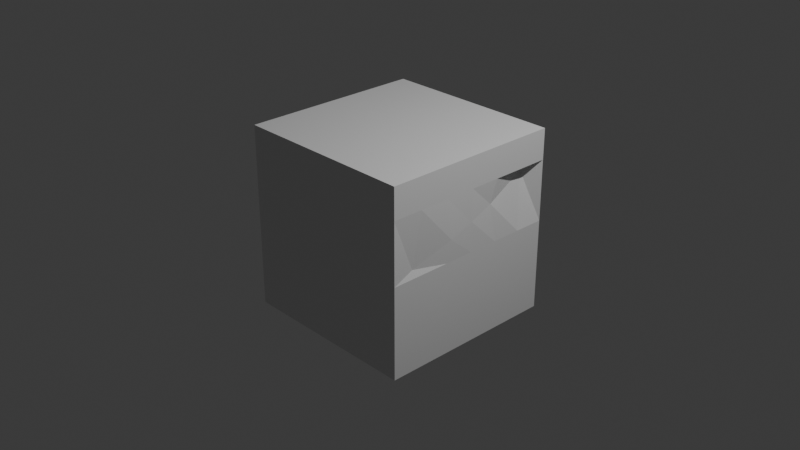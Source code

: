 # Source: Relax_or_Rather_Smooth_Vertices.blend  (saved by Blender 4.3.34; exported with 4.5.12 LTS)
import bpy
from mathutils import Matrix  # noqa: F401  (used for matrix-valued properties, if any)

bpy.ops.wm.read_factory_settings(use_empty=True)
scene = bpy.context.scene
scene.name = 'Scene'

# ---- collections
col_collection = bpy.data.collections.new('Collection'); scene.collection.children.link(col_collection)

# ---- materials (node trees are filled in below, after node groups)
mat_material = bpy.data.materials.new('Material')
mat_material.alpha_threshold = 0.0
mat_material.roughness = 0.5
mat_material.line_color = (0.0, 0.0, 0.0, 1.0)

# ---- material node trees
mat_material.use_nodes = True; mat_material.node_tree.nodes.clear()
_N = mat_material.node_tree.nodes; _L = mat_material.node_tree.links
n0 = _N.new('ShaderNodeOutputMaterial'); n0.name = 'Material Output'; n0.location = (300, 300)
n1 = _N.new('ShaderNodeBsdfPrincipled'); n1.name = 'Principled BSDF'; n1.location = (10, 300)
n1.inputs[3].default_value = 1.45
_L.new(n1.outputs[0], n0.inputs[0])
n0.is_active_output = True

# ---- world
world_world = bpy.data.worlds.new('World'); scene.world = world_world
world_world.use_nodes = True; world_world.node_tree.nodes.clear()
_N = world_world.node_tree.nodes; _L = world_world.node_tree.links
n0 = _N.new('ShaderNodeOutputWorld'); n0.name = 'World Output'; n0.location = (300, 300)
n1 = _N.new('ShaderNodeBackground'); n1.name = 'Background'; n1.location = (10, 300)
n1.inputs[0].default_value = (0.05088, 0.05088, 0.05088, 1.0)
_L.new(n1.outputs[0], n0.inputs[0])
n0.is_active_output = True
world_world.color = (0.05088, 0.05088, 0.05088)
world_world.sun_shadow_jitter_overblur = 0.0

# ---- cameras
cam_camera = bpy.data.cameras.new('Camera')
cam_camera.clip_end = 100.0
cam_camera.ortho_scale = 7.314

# ---- lights
light_light = bpy.data.lights.new('Light', 'POINT')
light_light.energy = 1000.0
light_light.shadow_soft_size = 0.1

# ---- meshes
me_cube = bpy.data.meshes.new('Cube')
me_cube.from_pydata([(1.0, 1.0, 1.0), (1.0, 1.0, -1.0), (1.0, -1.0, 1.0), (1.0, -1.0, -1.0), (-1.0, 1.0, 1.0), (-1.0, 1.0, -1.0), (-1.0, -1.0, 1.0), (-1.0, -1.0, -1.0), (-1.0, 0.6667, -1.0), (-1.0, 0.3333, -1.0), (-1.0, -2.98e-08, -1.0), (-1.0, -0.3333, -1.0), (-1.0, -0.6667, -1.0), (0.6667, 1.0, -1.0), (0.3333, 1.0, -1.0), (-2.98e-08, 1.0, -1.0), (-0.3333, 1.0, -1.0), (-0.6667, 1.0, -1.0), (1.0, 1.0, 0.6667), (1.0, 1.0, 0.3333), (1.0, 1.0, -2.98e-08), (1.0, 1.0, -0.3333), (1.0, 1.0, -0.6667), (-1.0, -1.0, -0.6667), (-1.0, -1.0, -0.3333), (-1.0, -1.0, 2.98e-08), (-1.0, -1.0, 0.3333), (-1.0, -1.0, 0.6667), (1.0, -1.0, 0.6667), (1.0, -1.0, 0.3333), (1.0, -1.0, -2.98e-08), (1.0, -1.0, -0.3333), (1.0, -1.0, -0.6667), (-1.0, 1.0, 0.6667), (-1.0, 1.0, 0.3333), (-1.0, 1.0, -2.98e-08), (-1.0, 1.0, -0.3333), (-1.0, 1.0, -0.6667), (0.6667, -1.0, 1.0), (0.3333, -1.0, 1.0), (-2.98e-08, -1.0, 1.0), (-0.3333, -1.0, 1.0), (-0.6667, -1.0, 1.0), (1.0, 0.6667, 1.0), (1.0, 0.3333, 1.0), (1.0, -2.98e-08, 1.0), (1.0, -0.3333, 1.0), (1.0, -0.6667, 1.0), (-0.6667, -1.0, -1.0), (-0.3333, -1.0, -1.0), (2.98e-08, -1.0, -1.0), (0.3333, -1.0, -1.0), (0.6667, -1.0, -1.0), (-1.0, -0.6667, 1.0), (-1.0, -0.3333, 1.0), (-1.0, 2.98e-08, 1.0), (-1.0, 0.3333, 1.0), (-1.0, 0.6667, 1.0), (-0.6667, 1.0, 1.0), (-0.3333, 1.0, 1.0), (2.98e-08, 1.0, 1.0), (0.3333, 1.0, 1.0), (0.6667, 1.0, 1.0), (1.0, -0.6667, -1.0), (1.0, -0.3333, -1.0), (1.0, 2.98e-08, -1.0), (1.0, 0.3333, -1.0), (1.0, 0.6667, -1.0), (-0.6667, 1.0, -0.6667), (-0.3333, 1.0, -0.6667), (2.98e-08, 1.0, -0.6667), (0.3333, 1.0, -0.6667), (0.6667, 1.0, -0.6667), (-0.6667, 1.0, -0.3333), (-0.3333, 1.0, -0.3333), (2.98e-08, 1.0, -0.3333), (0.3333, 1.0, -0.3333), (0.6667, 1.0, -0.3333), (-0.6667, 1.0, -2.98e-08), (-0.3333, 1.0, -2.98e-08), (2.98e-08, 1.0, -2.98e-08), (0.3333, 1.0, -2.98e-08), (0.6667, 1.0, -2.98e-08), (-0.6667, 1.0, 0.3333), (-0.3333, 1.0, 0.3333), (2.98e-08, 1.0, 0.3333), (0.3333, 1.0, 0.3333), (0.6667, 1.0, 0.3333), (-0.6667, 1.0, 0.6667), (-0.3333, 1.0, 0.6667), (2.98e-08, 1.0, 0.6667), (0.3333, 1.0, 0.6667), (0.6667, 1.0, 0.6667), (1.0, 0.6667, -0.6667), (1.0, 0.3333, -0.6667), (1.0, -2.98e-08, -0.6667), (1.0, -0.3333, -0.6667), (1.0, -0.6667, -0.6667), (1.0, 0.6667, -0.3333), (1.0, 0.3333, -0.3333), (1.0, -2.98e-08, -0.3333), (1.0, -0.3333, -0.3333), (1.0, -0.6667, -0.3333), (1.0, 0.6667, -2.98e-08), (1.0, 0.3333, -2.98e-08), (1.0, -2.98e-08, -2.98e-08), (1.0, -0.3333, -2.98e-08), (1.0, -0.6667, -2.98e-08), (0.89, 0.788, 0.5859), (0.9823, 0.2684, 0.4163), (1.001, -0.004173, 0.3264), (1.007, -0.2802, 0.235), (0.9703, -0.752, 0.0772), (1.0, 0.6667, 0.6667), (1.0, 0.3333, 0.6667), (1.0, -2.98e-08, 0.6667), (1.0, -0.3333, 0.6667), (1.0, -0.6667, 0.6667), (-0.6667, 0.6667, -1.0), (-0.6667, 0.3333, -1.0), (-0.6667, -2.98e-08, -1.0), (-0.6667, -0.3333, -1.0), (-0.6667, -0.6667, -1.0), (-0.3333, 0.6667, -1.0), (-0.3333, 0.3333, -1.0), (-0.3333, -2.98e-08, -1.0), (-0.3333, -0.3333, -1.0), (-0.3333, -0.6667, -1.0), (-1.987e-08, 0.6667, -1.0), (-9.934e-09, 0.3333, -1.0), (8.882e-16, -2.98e-08, -1.0), (9.934e-09, -0.3333, -1.0), (1.987e-08, -0.6667, -1.0), (0.3333, 0.6667, -1.0), (0.3333, 0.3333, -1.0), (0.3333, -2.98e-08, -1.0), (0.3333, -0.3333, -1.0), (0.3333, -0.6667, -1.0), (0.6667, 0.6667, -1.0), (0.6667, 0.3333, -1.0), (0.6667, -2.98e-08, -1.0), (0.6667, -0.3333, -1.0), (0.6667, -0.6667, -1.0), (-1.0, -0.6667, -0.6667), (-1.0, -0.3333, -0.6667), (-1.0, 2.98e-08, -0.6667), (-1.0, 0.3333, -0.6667), (-1.0, 0.6667, -0.6667), (-1.0, -0.6667, -0.3333), (-1.0, -0.3333, -0.3333), (-1.0, 2.98e-08, -0.3333), (-1.0, 0.3333, -0.3333), (-1.0, 0.6667, -0.3333), (-1.0, -0.6667, 1.987e-08), (-1.0, -0.3333, 9.934e-09), (-1.0, 2.98e-08, -8.882e-16), (-1.0, 0.3333, -9.934e-09), (-1.0, 0.6667, -1.987e-08), (-1.0, -0.6667, 0.3333), (-1.0, -0.3333, 0.3333), (-1.0, 2.98e-08, 0.3333), (-1.0, 0.3333, 0.3333), (-1.0, 0.6667, 0.3333), (-1.0, -0.6667, 0.6667), (-1.0, -0.3333, 0.6667), (-1.0, 2.98e-08, 0.6667), (-1.0, 0.3333, 0.6667), (-1.0, 0.6667, 0.6667), (0.6667, -1.0, -0.6667), (0.3333, -1.0, -0.6667), (-2.98e-08, -1.0, -0.6667), (-0.3333, -1.0, -0.6667), (-0.6667, -1.0, -0.6667), (0.6667, -1.0, -0.3333), (0.3333, -1.0, -0.3333), (-2.98e-08, -1.0, -0.3333), (-0.3333, -1.0, -0.3333), (-0.6667, -1.0, -0.3333), (0.6667, -1.0, -1.987e-08), (0.3333, -1.0, -9.934e-09), (-2.98e-08, -1.0, 8.882e-16), (-0.3333, -1.0, 9.934e-09), (-0.6667, -1.0, 1.987e-08), (0.6667, -1.0, 0.3333), (0.3333, -1.0, 0.3333), (-2.98e-08, -1.0, 0.3333), (-0.3333, -1.0, 0.3333), (-0.6667, -1.0, 0.3333), (0.6667, -1.0, 0.6667), (0.3333, -1.0, 0.6667), (-2.98e-08, -1.0, 0.6667), (-0.3333, -1.0, 0.6667), (-0.6667, -1.0, 0.6667), (0.6667, 0.6667, 1.0), (0.6667, 0.3333, 1.0), (0.6667, -2.98e-08, 1.0), (0.6667, -0.3333, 1.0), (0.6667, -0.6667, 1.0), (0.3333, 0.6667, 1.0), (0.3333, 0.3333, 1.0), (0.3333, -2.98e-08, 1.0), (0.3333, -0.3333, 1.0), (0.3333, -0.6667, 1.0), (1.987e-08, 0.6667, 1.0), (9.934e-09, 0.3333, 1.0), (-8.882e-16, -2.98e-08, 1.0), (-9.934e-09, -0.3333, 1.0), (-1.987e-08, -0.6667, 1.0), (-0.3333, 0.6667, 1.0), (-0.3333, 0.3333, 1.0), (-0.3333, -2.98e-08, 1.0), (-0.3333, -0.3333, 1.0), (-0.3333, -0.6667, 1.0), (-0.6667, 0.6667, 1.0), (-0.6667, 0.3333, 1.0), (-0.6667, -2.98e-08, 1.0), (-0.6667, -0.3333, 1.0), (-0.6667, -0.6667, 1.0)], [], [(217, 53, 6, 42), (192, 42, 6, 27), (167, 57, 4, 33), (142, 63, 3, 52), (117, 47, 2, 28), (92, 62, 0, 18), (13, 72, 22, 1), (72, 77, 21, 22), (77, 82, 20, 21), (82, 87, 19, 20), (87, 92, 18, 19), (5, 37, 68, 17), (17, 68, 69, 16), (16, 69, 70, 15), (15, 70, 71, 14), (14, 71, 72, 13), (37, 36, 73, 68), (68, 73, 74, 69), (69, 74, 75, 70), (70, 75, 76, 71), (71, 76, 77, 72), (36, 35, 78, 73), (73, 78, 79, 74), (74, 79, 80, 75), (75, 80, 81, 76), (76, 81, 82, 77), (35, 34, 83, 78), (78, 83, 84, 79), (79, 84, 85, 80), (80, 85, 86, 81), (81, 86, 87, 82), (34, 33, 88, 83), (83, 88, 89, 84), (84, 89, 90, 85), (85, 90, 91, 86), (86, 91, 92, 87), (33, 4, 58, 88), (88, 58, 59, 89), (89, 59, 60, 90), (90, 60, 61, 91), (91, 61, 62, 92), (63, 97, 32, 3), (97, 102, 31, 32), (102, 107, 30, 31), (107, 112, 29, 30), (112, 117, 28, 29), (1, 22, 93, 67), (67, 93, 94, 66), (66, 94, 95, 65), (65, 95, 96, 64), (64, 96, 97, 63), (22, 21, 98, 93), (93, 98, 99, 94), (94, 99, 100, 95), (95, 100, 101, 96), (96, 101, 102, 97), (21, 20, 103, 98), (98, 103, 104, 99), (99, 104, 105, 100), (100, 105, 106, 101), (101, 106, 107, 102), (20, 19, 108, 103), (103, 108, 109, 104), (104, 109, 110, 105), (105, 110, 111, 106), (106, 111, 112, 107), (19, 18, 113, 108), (108, 113, 114, 109), (109, 114, 115, 110), (110, 115, 116, 111), (111, 116, 117, 112), (18, 0, 43, 113), (113, 43, 44, 114), (114, 44, 45, 115), (115, 45, 46, 116), (116, 46, 47, 117), (12, 122, 48, 7), (122, 127, 49, 48), (127, 132, 50, 49), (132, 137, 51, 50), (137, 142, 52, 51), (5, 17, 118, 8), (8, 118, 119, 9), (9, 119, 120, 10), (10, 120, 121, 11), (11, 121, 122, 12), (17, 16, 123, 118), (118, 123, 124, 119), (119, 124, 125, 120), (120, 125, 126, 121), (121, 126, 127, 122), (16, 15, 128, 123), (123, 128, 129, 124), (124, 129, 130, 125), (125, 130, 131, 126), (126, 131, 132, 127), (15, 14, 133, 128), (128, 133, 134, 129), (129, 134, 135, 130), (130, 135, 136, 131), (131, 136, 137, 132), (14, 13, 138, 133), (133, 138, 139, 134), (134, 139, 140, 135), (135, 140, 141, 136), (136, 141, 142, 137), (13, 1, 67, 138), (138, 67, 66, 139), (139, 66, 65, 140), (140, 65, 64, 141), (141, 64, 63, 142), (8, 147, 37, 5), (147, 152, 36, 37), (152, 157, 35, 36), (157, 162, 34, 35), (162, 167, 33, 34), (7, 23, 143, 12), (12, 143, 144, 11), (11, 144, 145, 10), (10, 145, 146, 9), (9, 146, 147, 8), (23, 24, 148, 143), (143, 148, 149, 144), (144, 149, 150, 145), (145, 150, 151, 146), (146, 151, 152, 147), (24, 25, 153, 148), (148, 153, 154, 149), (149, 154, 155, 150), (150, 155, 156, 151), (151, 156, 157, 152), (25, 26, 158, 153), (153, 158, 159, 154), (154, 159, 160, 155), (155, 160, 161, 156), (156, 161, 162, 157), (26, 27, 163, 158), (158, 163, 164, 159), (159, 164, 165, 160), (160, 165, 166, 161), (161, 166, 167, 162), (27, 6, 53, 163), (163, 53, 54, 164), (164, 54, 55, 165), (165, 55, 56, 166), (166, 56, 57, 167), (48, 172, 23, 7), (172, 177, 24, 23), (177, 182, 25, 24), (182, 187, 26, 25), (187, 192, 27, 26), (3, 32, 168, 52), (52, 168, 169, 51), (51, 169, 170, 50), (50, 170, 171, 49), (49, 171, 172, 48), (32, 31, 173, 168), (168, 173, 174, 169), (169, 174, 175, 170), (170, 175, 176, 171), (171, 176, 177, 172), (31, 30, 178, 173), (173, 178, 179, 174), (174, 179, 180, 175), (175, 180, 181, 176), (176, 181, 182, 177), (30, 29, 183, 178), (178, 183, 184, 179), (179, 184, 185, 180), (180, 185, 186, 181), (181, 186, 187, 182), (29, 28, 188, 183), (183, 188, 189, 184), (184, 189, 190, 185), (185, 190, 191, 186), (186, 191, 192, 187), (28, 2, 38, 188), (188, 38, 39, 189), (189, 39, 40, 190), (190, 40, 41, 191), (191, 41, 42, 192), (47, 197, 38, 2), (197, 202, 39, 38), (202, 207, 40, 39), (207, 212, 41, 40), (212, 217, 42, 41), (0, 62, 193, 43), (43, 193, 194, 44), (44, 194, 195, 45), (45, 195, 196, 46), (46, 196, 197, 47), (62, 61, 198, 193), (193, 198, 199, 194), (194, 199, 200, 195), (195, 200, 201, 196), (196, 201, 202, 197), (61, 60, 203, 198), (198, 203, 204, 199), (199, 204, 205, 200), (200, 205, 206, 201), (201, 206, 207, 202), (60, 59, 208, 203), (203, 208, 209, 204), (204, 209, 210, 205), (205, 210, 211, 206), (206, 211, 212, 207), (59, 58, 213, 208), (208, 213, 214, 209), (209, 214, 215, 210), (210, 215, 216, 211), (211, 216, 217, 212), (58, 4, 57, 213), (213, 57, 56, 214), (214, 56, 55, 215), (215, 55, 54, 216), (216, 54, 53, 217)])
_uv = me_cube.uv_layers.new(name='UVMap')
_uv.uv.foreach_set('vector', [0.8333, 0.7083, 0.875, 0.7083, 0.875, 0.75, 0.8333, 0.75, 0.5833, 0.9583, 0.625, 0.9583, 0.625, 1.0, 0.5833, 1.0, 0.5833, 0.2083, 0.625, 0.2083, 0.625, 0.25, 0.5833, 0.25, 0.3333, 0.7083, 0.375, 0.7083, 0.375, 0.75, 0.3333, 0.75, 0.5833, 0.7083, 0.625, 0.7083, 0.625, 0.75, 0.5833, 0.75, 0.5833, 0.4583, 0.625, 0.4583, 0.625, 0.5, 0.5833, 0.5, 0.375, 0.4583, 0.4167, 0.4583, 0.4167, 0.5, 0.375, 0.5, 0.4167, 0.4583, 0.4583, 0.4583, 0.4583, 0.5, 0.4167, 0.5, 0.4583, 0.4583, 0.5, 0.4583, 0.5, 0.5, 0.4583, 0.5, 0.5, 0.4583, 0.5417, 0.4583, 0.5417, 0.5, 0.5, 0.5, 0.5417, 0.4583, 0.5833, 0.4583, 0.5833, 0.5, 0.5417, 0.5, 0.375, 0.25, 0.4167, 0.25, 0.4167, 0.2917, 0.375, 0.2917, 0.375, 0.2917, 0.4167, 0.2917, 0.4167, 0.3333, 0.375, 0.3333, 0.375, 0.3333, 0.4167, 0.3333, 0.4167, 0.375, 0.375, 0.375, 0.375, 0.375, 0.4167, 0.375, 0.4167, 0.4167, 0.375, 0.4167, 0.375, 0.4167, 0.4167, 0.4167, 0.4167, 0.4583, 0.375, 0.4583, 0.4167, 0.25, 0.4583, 0.25, 0.4583, 0.2917, 0.4167, 0.2917, 0.4167, 0.2917, 0.4583, 0.2917, 0.4583, 0.3333, 0.4167, 0.3333, 0.4167, 0.3333, 0.4583, 0.3333, 0.4583, 0.375, 0.4167, 0.375, 0.4167, 0.375, 0.4583, 0.375, 0.4583, 0.4167, 0.4167, 0.4167, 0.4167, 0.4167, 0.4583, 0.4167, 0.4583, 0.4583, 0.4167, 0.4583, 0.4583, 0.25, 0.5, 0.25, 0.5, 0.2917, 0.4583, 0.2917, 0.4583, 0.2917, 0.5, 0.2917, 0.5, 0.3333, 0.4583, 0.3333, 0.4583, 0.3333, 0.5, 0.3333, 0.5, 0.375, 0.4583, 0.375, 0.4583, 0.375, 0.5, 0.375, 0.5, 0.4167, 0.4583, 0.4167, 0.4583, 0.4167, 0.5, 0.4167, 0.5, 0.4583, 0.4583, 0.4583, 0.5, 0.25, 0.5417, 0.25, 0.5417, 0.2917, 0.5, 0.2917, 0.5, 0.2917, 0.5417, 0.2917, 0.5417, 0.3333, 0.5, 0.3333, 0.5, 0.3333, 0.5417, 0.3333, 0.5417, 0.375, 0.5, 0.375, 0.5, 0.375, 0.5417, 0.375, 0.5417, 0.4167, 0.5, 0.4167, 0.5, 0.4167, 0.5417, 0.4167, 0.5417, 0.4583, 0.5, 0.4583, 0.5417, 0.25, 0.5833, 0.25, 0.5833, 0.2917, 0.5417, 0.2917, 0.5417, 0.2917, 0.5833, 0.2917, 0.5833, 0.3333, 0.5417, 0.3333, 0.5417, 0.3333, 0.5833, 0.3333, 0.5833, 0.375, 0.5417, 0.375, 0.5417, 0.375, 0.5833, 0.375, 0.5833, 0.4167, 0.5417, 0.4167, 0.5417, 0.4167, 0.5833, 0.4167, 0.5833, 0.4583, 0.5417, 0.4583, 0.5833, 0.25, 0.625, 0.25, 0.625, 0.2917, 0.5833, 0.2917, 0.5833, 0.2917, 0.625, 0.2917, 0.625, 0.3333, 0.5833, 0.3333, 0.5833, 0.3333, 0.625, 0.3333, 0.625, 0.375, 0.5833, 0.375, 0.5833, 0.375, 0.625, 0.375, 0.625, 0.4167, 0.5833, 0.4167, 0.5833, 0.4167, 0.625, 0.4167, 0.625, 0.4583, 0.5833, 0.4583, 0.375, 0.7083, 0.4167, 0.7083, 0.4167, 0.75, 0.375, 0.75, 0.4167, 0.7083, 0.4583, 0.7083, 0.4583, 0.75, 0.4167, 0.75, 0.4583, 0.7083, 0.5, 0.7083, 0.5, 0.75, 0.4583, 0.75, 0.5, 0.7083, 0.5417, 0.7083, 0.5417, 0.75, 0.5, 0.75, 0.5417, 0.7083, 0.5833, 0.7083, 0.5833, 0.75, 0.5417, 0.75, 0.375, 0.5, 0.4167, 0.5, 0.4167, 0.5417, 0.375, 0.5417, 0.375, 0.5417, 0.4167, 0.5417, 0.4167, 0.5833, 0.375, 0.5833, 0.375, 0.5833, 0.4167, 0.5833, 0.4167, 0.625, 0.375, 0.625, 0.375, 0.625, 0.4167, 0.625, 0.4167, 0.6667, 0.375, 0.6667, 0.375, 0.6667, 0.4167, 0.6667, 0.4167, 0.7083, 0.375, 0.7083, 0.4167, 0.5, 0.4583, 0.5, 0.4583, 0.5417, 0.4167, 0.5417, 0.4167, 0.5417, 0.4583, 0.5417, 0.4583, 0.5833, 0.4167, 0.5833, 0.4167, 0.5833, 0.4583, 0.5833, 0.4583, 0.625, 0.4167, 0.625, 0.4167, 0.625, 0.4583, 0.625, 0.4583, 0.6667, 0.4167, 0.6667, 0.4167, 0.6667, 0.4583, 0.6667, 0.4583, 0.7083, 0.4167, 0.7083, 0.4583, 0.5, 0.5, 0.5, 0.5, 0.5417, 0.4583, 0.5417, 0.4583, 0.5417, 0.5, 0.5417, 0.5, 0.5833, 0.4583, 0.5833, 0.4583, 0.5833, 0.5, 0.5833, 0.5, 0.625, 0.4583, 0.625, 0.4583, 0.625, 0.5, 0.625, 0.5, 0.6667, 0.4583, 0.6667, 0.4583, 0.6667, 0.5, 0.6667, 0.5, 0.7083, 0.4583, 0.7083, 0.5, 0.5, 0.5417, 0.5, 0.5417, 0.5417, 0.5, 0.5417, 0.5, 0.5417, 0.5417, 0.5417, 0.5417, 0.5833, 0.5, 0.5833, 0.5, 0.5833, 0.5417, 0.5833, 0.5417, 0.625, 0.5, 0.625, 0.5, 0.625, 0.5417, 0.625, 0.5417, 0.6667, 0.5, 0.6667, 0.5, 0.6667, 0.5417, 0.6667, 0.5417, 0.7083, 0.5, 0.7083, 0.5417, 0.5, 0.5833, 0.5, 0.5833, 0.5417, 0.5417, 0.5417, 0.5417, 0.5417, 0.5833, 0.5417, 0.5833, 0.5833, 0.5417, 0.5833, 0.5417, 0.5833, 0.5833, 0.5833, 0.5833, 0.625, 0.5417, 0.625, 0.5417, 0.625, 0.5833, 0.625, 0.5833, 0.6667, 0.5417, 0.6667, 0.5417, 0.6667, 0.5833, 0.6667, 0.5833, 0.7083, 0.5417, 0.7083, 0.5833, 0.5, 0.625, 0.5, 0.625, 0.5417, 0.5833, 0.5417, 0.5833, 0.5417, 0.625, 0.5417, 0.625, 0.5833, 0.5833, 0.5833, 0.5833, 0.5833, 0.625, 0.5833, 0.625, 0.625, 0.5833, 0.625, 0.5833, 0.625, 0.625, 0.625, 0.625, 0.6667, 0.5833, 0.6667, 0.5833, 0.6667, 0.625, 0.6667, 0.625, 0.7083, 0.5833, 0.7083, 0.125, 0.7083, 0.1667, 0.7083, 0.1667, 0.75, 0.125, 0.75, 0.1667, 0.7083, 0.2083, 0.7083, 0.2083, 0.75, 0.1667, 0.75, 0.2083, 0.7083, 0.25, 0.7083, 0.25, 0.75, 0.2083, 0.75, 0.25, 0.7083, 0.2917, 0.7083, 0.2917, 0.75, 0.25, 0.75, 0.2917, 0.7083, 0.3333, 0.7083, 0.3333, 0.75, 0.2917, 0.75, 0.125, 0.5, 0.1667, 0.5, 0.1667, 0.5417, 0.125, 0.5417, 0.125, 0.5417, 0.1667, 0.5417, 0.1667, 0.5833, 0.125, 0.5833, 0.125, 0.5833, 0.1667, 0.5833, 0.1667, 0.625, 0.125, 0.625, 0.125, 0.625, 0.1667, 0.625, 0.1667, 0.6667, 0.125, 0.6667, 0.125, 0.6667, 0.1667, 0.6667, 0.1667, 0.7083, 0.125, 0.7083, 0.1667, 0.5, 0.2083, 0.5, 0.2083, 0.5417, 0.1667, 0.5417, 0.1667, 0.5417, 0.2083, 0.5417, 0.2083, 0.5833, 0.1667, 0.5833, 0.1667, 0.5833, 0.2083, 0.5833, 0.2083, 0.625, 0.1667, 0.625, 0.1667, 0.625, 0.2083, 0.625, 0.2083, 0.6667, 0.1667, 0.6667, 0.1667, 0.6667, 0.2083, 0.6667, 0.2083, 0.7083, 0.1667, 0.7083, 0.2083, 0.5, 0.25, 0.5, 0.25, 0.5417, 0.2083, 0.5417, 0.2083, 0.5417, 0.25, 0.5417, 0.25, 0.5833, 0.2083, 0.5833, 0.2083, 0.5833, 0.25, 0.5833, 0.25, 0.625, 0.2083, 0.625, 0.2083, 0.625, 0.25, 0.625, 0.25, 0.6667, 0.2083, 0.6667, 0.2083, 0.6667, 0.25, 0.6667, 0.25, 0.7083, 0.2083, 0.7083, 0.25, 0.5, 0.2917, 0.5, 0.2917, 0.5417, 0.25, 0.5417, 0.25, 0.5417, 0.2917, 0.5417, 0.2917, 0.5833, 0.25, 0.5833, 0.25, 0.5833, 0.2917, 0.5833, 0.2917, 0.625, 0.25, 0.625, 0.25, 0.625, 0.2917, 0.625, 0.2917, 0.6667, 0.25, 0.6667, 0.25, 0.6667, 0.2917, 0.6667, 0.2917, 0.7083, 0.25, 0.7083, 0.2917, 0.5, 0.3333, 0.5, 0.3333, 0.5417, 0.2917, 0.5417, 0.2917, 0.5417, 0.3333, 0.5417, 0.3333, 0.5833, 0.2917, 0.5833, 0.2917, 0.5833, 0.3333, 0.5833, 0.3333, 0.625, 0.2917, 0.625, 0.2917, 0.625, 0.3333, 0.625, 0.3333, 0.6667, 0.2917, 0.6667, 0.2917, 0.6667, 0.3333, 0.6667, 0.3333, 0.7083, 0.2917, 0.7083, 0.3333, 0.5, 0.375, 0.5, 0.375, 0.5417, 0.3333, 0.5417, 0.3333, 0.5417, 0.375, 0.5417, 0.375, 0.5833, 0.3333, 0.5833, 0.3333, 0.5833, 0.375, 0.5833, 0.375, 0.625, 0.3333, 0.625, 0.3333, 0.625, 0.375, 0.625, 0.375, 0.6667, 0.3333, 0.6667, 0.3333, 0.6667, 0.375, 0.6667, 0.375, 0.7083, 0.3333, 0.7083, 0.375, 0.2083, 0.4167, 0.2083, 0.4167, 0.25, 0.375, 0.25, 0.4167, 0.2083, 0.4583, 0.2083, 0.4583, 0.25, 0.4167, 0.25, 0.4583, 0.2083, 0.5, 0.2083, 0.5, 0.25, 0.4583, 0.25, 0.5, 0.2083, 0.5417, 0.2083, 0.5417, 0.25, 0.5, 0.25, 0.5417, 0.2083, 0.5833, 0.2083, 0.5833, 0.25, 0.5417, 0.25, 0.375, 0.0, 0.4167, 0.0, 0.4167, 0.04167, 0.375, 0.04167, 0.375, 0.04167, 0.4167, 0.04167, 0.4167, 0.08333, 0.375, 0.08333, 0.375, 0.08333, 0.4167, 0.08333, 0.4167, 0.125, 0.375, 0.125, 0.375, 0.125, 0.4167, 0.125, 0.4167, 0.1667, 0.375, 0.1667, 0.375, 0.1667, 0.4167, 0.1667, 0.4167, 0.2083, 0.375, 0.2083, 0.4167, 0.0, 0.4583, 0.0, 0.4583, 0.04167, 0.4167, 0.04167, 0.4167, 0.04167, 0.4583, 0.04167, 0.4583, 0.08333, 0.4167, 0.08333, 0.4167, 0.08333, 0.4583, 0.08333, 0.4583, 0.125, 0.4167, 0.125, 0.4167, 0.125, 0.4583, 0.125, 0.4583, 0.1667, 0.4167, 0.1667, 0.4167, 0.1667, 0.4583, 0.1667, 0.4583, 0.2083, 0.4167, 0.2083, 0.4583, 0.0, 0.5, 0.0, 0.5, 0.04167, 0.4583, 0.04167, 0.4583, 0.04167, 0.5, 0.04167, 0.5, 0.08333, 0.4583, 0.08333, 0.4583, 0.08333, 0.5, 0.08333, 0.5, 0.125, 0.4583, 0.125, 0.4583, 0.125, 0.5, 0.125, 0.5, 0.1667, 0.4583, 0.1667, 0.4583, 0.1667, 0.5, 0.1667, 0.5, 0.2083, 0.4583, 0.2083, 0.5, 0.0, 0.5417, 0.0, 0.5417, 0.04167, 0.5, 0.04167, 0.5, 0.04167, 0.5417, 0.04167, 0.5417, 0.08333, 0.5, 0.08333, 0.5, 0.08333, 0.5417, 0.08333, 0.5417, 0.125, 0.5, 0.125, 0.5, 0.125, 0.5417, 0.125, 0.5417, 0.1667, 0.5, 0.1667, 0.5, 0.1667, 0.5417, 0.1667, 0.5417, 0.2083, 0.5, 0.2083, 0.5417, 0.0, 0.5833, 0.0, 0.5833, 0.04167, 0.5417, 0.04167, 0.5417, 0.04167, 0.5833, 0.04167, 0.5833, 0.08333, 0.5417, 0.08333, 0.5417, 0.08333, 0.5833, 0.08333, 0.5833, 0.125, 0.5417, 0.125, 0.5417, 0.125, 0.5833, 0.125, 0.5833, 0.1667, 0.5417, 0.1667, 0.5417, 0.1667, 0.5833, 0.1667, 0.5833, 0.2083, 0.5417, 0.2083, 0.5833, 0.0, 0.625, 0.0, 0.625, 0.04167, 0.5833, 0.04167, 0.5833, 0.04167, 0.625, 0.04167, 0.625, 0.08333, 0.5833, 0.08333, 0.5833, 0.08333, 0.625, 0.08333, 0.625, 0.125, 0.5833, 0.125, 0.5833, 0.125, 0.625, 0.125, 0.625, 0.1667, 0.5833, 0.1667, 0.5833, 0.1667, 0.625, 0.1667, 0.625, 0.2083, 0.5833, 0.2083, 0.375, 0.9583, 0.4167, 0.9583, 0.4167, 1.0, 0.375, 1.0, 0.4167, 0.9583, 0.4583, 0.9583, 0.4583, 1.0, 0.4167, 1.0, 0.4583, 0.9583, 0.5, 0.9583, 0.5, 1.0, 0.4583, 1.0, 0.5, 0.9583, 0.5417, 0.9583, 0.5417, 1.0, 0.5, 1.0, 0.5417, 0.9583, 0.5833, 0.9583, 0.5833, 1.0, 0.5417, 1.0, 0.375, 0.75, 0.4167, 0.75, 0.4167, 0.7917, 0.375, 0.7917, 0.375, 0.7917, 0.4167, 0.7917, 0.4167, 0.8333, 0.375, 0.8333, 0.375, 0.8333, 0.4167, 0.8333, 0.4167, 0.875, 0.375, 0.875, 0.375, 0.875, 0.4167, 0.875, 0.4167, 0.9167, 0.375, 0.9167, 0.375, 0.9167, 0.4167, 0.9167, 0.4167, 0.9583, 0.375, 0.9583, 0.4167, 0.75, 0.4583, 0.75, 0.4583, 0.7917, 0.4167, 0.7917, 0.4167, 0.7917, 0.4583, 0.7917, 0.4583, 0.8333, 0.4167, 0.8333, 0.4167, 0.8333, 0.4583, 0.8333, 0.4583, 0.875, 0.4167, 0.875, 0.4167, 0.875, 0.4583, 0.875, 0.4583, 0.9167, 0.4167, 0.9167, 0.4167, 0.9167, 0.4583, 0.9167, 0.4583, 0.9583, 0.4167, 0.9583, 0.4583, 0.75, 0.5, 0.75, 0.5, 0.7917, 0.4583, 0.7917, 0.4583, 0.7917, 0.5, 0.7917, 0.5, 0.8333, 0.4583, 0.8333, 0.4583, 0.8333, 0.5, 0.8333, 0.5, 0.875, 0.4583, 0.875, 0.4583, 0.875, 0.5, 0.875, 0.5, 0.9167, 0.4583, 0.9167, 0.4583, 0.9167, 0.5, 0.9167, 0.5, 0.9583, 0.4583, 0.9583, 0.5, 0.75, 0.5417, 0.75, 0.5417, 0.7917, 0.5, 0.7917, 0.5, 0.7917, 0.5417, 0.7917, 0.5417, 0.8333, 0.5, 0.8333, 0.5, 0.8333, 0.5417, 0.8333, 0.5417, 0.875, 0.5, 0.875, 0.5, 0.875, 0.5417, 0.875, 0.5417, 0.9167, 0.5, 0.9167, 0.5, 0.9167, 0.5417, 0.9167, 0.5417, 0.9583, 0.5, 0.9583, 0.5417, 0.75, 0.5833, 0.75, 0.5833, 0.7917, 0.5417, 0.7917, 0.5417, 0.7917, 0.5833, 0.7917, 0.5833, 0.8333, 0.5417, 0.8333, 0.5417, 0.8333, 0.5833, 0.8333, 0.5833, 0.875, 0.5417, 0.875, 0.5417, 0.875, 0.5833, 0.875, 0.5833, 0.9167, 0.5417, 0.9167, 0.5417, 0.9167, 0.5833, 0.9167, 0.5833, 0.9583, 0.5417, 0.9583, 0.5833, 0.75, 0.625, 0.75, 0.625, 0.7917, 0.5833, 0.7917, 0.5833, 0.7917, 0.625, 0.7917, 0.625, 0.8333, 0.5833, 0.8333, 0.5833, 0.8333, 0.625, 0.8333, 0.625, 0.875, 0.5833, 0.875, 0.5833, 0.875, 0.625, 0.875, 0.625, 0.9167, 0.5833, 0.9167, 0.5833, 0.9167, 0.625, 0.9167, 0.625, 0.9583, 0.5833, 0.9583, 0.625, 0.7083, 0.6667, 0.7083, 0.6667, 0.75, 0.625, 0.75, 0.6667, 0.7083, 0.7083, 0.7083, 0.7083, 0.75, 0.6667, 0.75, 0.7083, 0.7083, 0.75, 0.7083, 0.75, 0.75, 0.7083, 0.75, 0.75, 0.7083, 0.7917, 0.7083, 0.7917, 0.75, 0.75, 0.75, 0.7917, 0.7083, 0.8333, 0.7083, 0.8333, 0.75, 0.7917, 0.75, 0.625, 0.5, 0.6667, 0.5, 0.6667, 0.5417, 0.625, 0.5417, 0.625, 0.5417, 0.6667, 0.5417, 0.6667, 0.5833, 0.625, 0.5833, 0.625, 0.5833, 0.6667, 0.5833, 0.6667, 0.625, 0.625, 0.625, 0.625, 0.625, 0.6667, 0.625, 0.6667, 0.6667, 0.625, 0.6667, 0.625, 0.6667, 0.6667, 0.6667, 0.6667, 0.7083, 0.625, 0.7083, 0.6667, 0.5, 0.7083, 0.5, 0.7083, 0.5417, 0.6667, 0.5417, 0.6667, 0.5417, 0.7083, 0.5417, 0.7083, 0.5833, 0.6667, 0.5833, 0.6667, 0.5833, 0.7083, 0.5833, 0.7083, 0.625, 0.6667, 0.625, 0.6667, 0.625, 0.7083, 0.625, 0.7083, 0.6667, 0.6667, 0.6667, 0.6667, 0.6667, 0.7083, 0.6667, 0.7083, 0.7083, 0.6667, 0.7083, 0.7083, 0.5, 0.75, 0.5, 0.75, 0.5417, 0.7083, 0.5417, 0.7083, 0.5417, 0.75, 0.5417, 0.75, 0.5833, 0.7083, 0.5833, 0.7083, 0.5833, 0.75, 0.5833, 0.75, 0.625, 0.7083, 0.625, 0.7083, 0.625, 0.75, 0.625, 0.75, 0.6667, 0.7083, 0.6667, 0.7083, 0.6667, 0.75, 0.6667, 0.75, 0.7083, 0.7083, 0.7083, 0.75, 0.5, 0.7917, 0.5, 0.7917, 0.5417, 0.75, 0.5417, 0.75, 0.5417, 0.7917, 0.5417, 0.7917, 0.5833, 0.75, 0.5833, 0.75, 0.5833, 0.7917, 0.5833, 0.7917, 0.625, 0.75, 0.625, 0.75, 0.625, 0.7917, 0.625, 0.7917, 0.6667, 0.75, 0.6667, 0.75, 0.6667, 0.7917, 0.6667, 0.7917, 0.7083, 0.75, 0.7083, 0.7917, 0.5, 0.8333, 0.5, 0.8333, 0.5417, 0.7917, 0.5417, 0.7917, 0.5417, 0.8333, 0.5417, 0.8333, 0.5833, 0.7917, 0.5833, 0.7917, 0.5833, 0.8333, 0.5833, 0.8333, 0.625, 0.7917, 0.625, 0.7917, 0.625, 0.8333, 0.625, 0.8333, 0.6667, 0.7917, 0.6667, 0.7917, 0.6667, 0.8333, 0.6667, 0.8333, 0.7083, 0.7917, 0.7083, 0.8333, 0.5, 0.875, 0.5, 0.875, 0.5417, 0.8333, 0.5417, 0.8333, 0.5417, 0.875, 0.5417, 0.875, 0.5833, 0.8333, 0.5833, 0.8333, 0.5833, 0.875, 0.5833, 0.875, 0.625, 0.8333, 0.625, 0.8333, 0.625, 0.875, 0.625, 0.875, 0.6667, 0.8333, 0.6667, 0.8333, 0.6667, 0.875, 0.6667, 0.875, 0.7083, 0.8333, 0.7083])
me_cube.materials.append(mat_material)
me_cube.use_mirror_vertex_groups = False
me_cube.update()

# ---- objects
ob_cube = bpy.data.objects.new('Cube', me_cube)
ob_light = bpy.data.objects.new('Light', light_light)
ob_camera = bpy.data.objects.new('Camera', cam_camera)

# ---- transforms, parenting, visibility, modifiers, constraints
ob_cube.location = (0.0, 0.0, 0.0)
ob_cube.lock_rotations_4d = False
ob_cube.empty_display_type = 'ARROWS'
ob_cube.lineart.crease_threshold = 0.0
ob_light.location = (4.076, 1.005, 5.904)
ob_light.rotation_euler = (0.6503, 0.05522, 1.866)
ob_light.lock_rotations_4d = False
ob_light.empty_display_type = 'ARROWS'
ob_light.color = (0.0, 0.0, 0.0, 0.0)
ob_light.lineart.crease_threshold = 0.0
ob_camera.location = (7.359, -6.926, 4.958)
ob_camera.rotation_euler = (1.109, 0.0, 0.8149)
ob_camera.lock_rotations_4d = False
ob_camera.empty_display_type = 'ARROWS'
ob_camera.color = (0.0, 0.0, 0.0, 0.0)
ob_camera.display_type = 'WIRE'
ob_camera.lineart.crease_threshold = 0.0

# ---- collection membership
col_collection.objects.link(ob_cube)
col_collection.objects.link(ob_light)
col_collection.objects.link(ob_camera)

# ---- scene / render settings (as saved in the file)
scene.camera = ob_camera
scene.frame_start = 1; scene.frame_end = 250; scene.frame_set(1)
scene.render.engine = 'BLENDER_EEVEE_NEXT'
bpy.context.view_layer.update()
